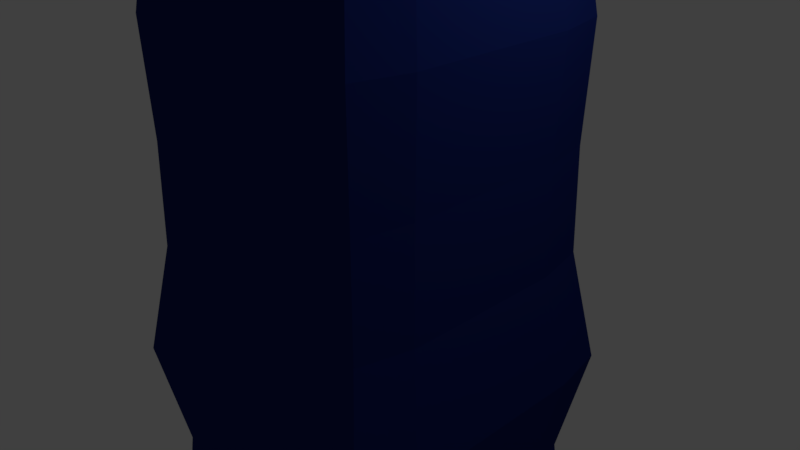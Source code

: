 # Source: obstacle_v0.blend  (saved by Blender 2.79.0; exported with 4.5.12 LTS)
import bpy
from mathutils import Matrix  # noqa: F401  (used for matrix-valued properties, if any)

bpy.ops.wm.read_factory_settings(use_empty=True)
scene = bpy.context.scene
scene.name = 'Scene'

# ---- collections
col_collection_1 = bpy.data.collections.new('Collection 1'); scene.collection.children.link(col_collection_1)

# ---- materials (node trees are filled in below, after node groups)
mat_ground_recife = bpy.data.materials.new('ground_recife')
mat_ground_recife.alpha_threshold = 0.0
mat_ground_recife.use_transparent_shadow = False
mat_ground_recife.diffuse_color = (0.009628, 0.02149, 0.1574, 1.0)
mat_ground_recife.roughness = 0.5
mat_ground_recife.line_color = (0.0, 0.0, 0.0, 1.0)

# ---- material node trees

# ---- world
world_world = bpy.data.worlds.new('World'); scene.world = world_world
world_world.color = (0.05088, 0.05088, 0.05088)
world_world.use_sun_shadow = False
world_world.sun_shadow_jitter_overblur = 0.0
world_world.cycles.sampling_method = 'MANUAL'

# ---- cameras
cam_camera = bpy.data.cameras.new('Camera')
cam_camera.clip_end = 100.0
cam_camera.lens = 35.0
cam_camera.sensor_width = 32.0
cam_camera.sensor_height = 18.0
cam_camera.ortho_scale = 7.314
cam_camera.dof.focus_distance = 0.0
cam_camera.dof.aperture_fstop = 128.0

# ---- lights
light_lamp = bpy.data.lights.new('Lamp', 'POINT')
light_lamp.transmission_factor = 0.0
light_lamp.cutoff_distance = 30.0
light_lamp.energy = 100.0
light_lamp.shadow_buffer_clip_start = 1.001
light_lamp.shadow_soft_size = 0.1
light_lamp.shadow_maximum_resolution = 0.006
light_lamp.use_absolute_resolution = True

# ---- meshes
me_cube_002 = bpy.data.meshes.new('Cube.002')
me_cube_002.from_pydata([(-1.494, -1.494, -6.063), (-1.494, -1.494, 6.063), (-1.494, 1.494, -6.063), (-1.494, 1.494, 6.063), (1.494, -1.494, -6.063), (1.494, -1.494, 6.063), (1.494, 1.494, -6.063), (1.494, 1.494, 6.063), (-1.494, 0.0, -6.063), (-1.494, -1.494, 0.0), (-1.494, 0.0, 6.063), (-1.494, 1.494, 0.0), (0.0, 1.494, -6.063), (0.0, 1.494, 6.063), (1.494, 1.494, 0.0), (1.494, 0.0, -6.063), (1.494, 0.0, 6.063), (1.494, -1.494, 0.0), (0.0, -1.494, -6.063), (0.0, -1.494, 6.063), (0.0, 0.0, 6.063), (0.0, 0.0, -6.063), (0.0, -1.494, 0.0), (1.494, 0.0, 0.0), (0.0, 1.494, 0.0), (-1.494, 0.0, 0.0), (-1.494, -0.7468, -6.063), (-1.494, -1.494, 3.031), (-1.494, 0.7468, 6.063), (-1.494, 1.494, -3.031), (-0.7468, 1.494, -6.063), (0.7468, 1.494, 6.063), (1.494, 1.494, -3.031), (1.494, 0.7468, -6.063), (1.494, -0.7468, 6.063), (1.494, -1.494, -3.031), (0.7468, -1.494, -6.063), (-0.7468, -1.494, 6.063), (-1.494, 0.7468, -6.063), (-1.494, -1.494, -3.031), (-1.494, -0.7468, 6.063), (-1.494, 1.494, 3.031), (0.7468, 1.494, -6.063), (-0.7468, 1.494, 6.063), (1.494, 1.494, 3.031), (1.494, -0.7468, -6.063), (1.494, 0.7468, 6.063), (1.494, -1.494, 3.031), (-0.7468, -1.494, -6.063), (0.7468, -1.494, 6.063), (0.0, -0.7468, 6.063), (0.0, 0.7468, 6.063), (0.7468, 0.0, 6.063), (-0.7468, 0.0, 6.063), (0.0, -0.7468, -6.063), (0.0, 0.7468, -6.063), (-0.7468, 0.0, -6.063), (0.7468, 0.0, -6.063), (-0.7468, -1.494, 0.0), (0.7468, -1.494, 0.0), (0.0, -1.494, -3.031), (0.0, -1.494, 3.031), (1.494, -0.7468, 0.0), (1.494, 0.7468, 0.0), (1.494, 0.0, -3.031), (1.494, 0.0, 3.031), (0.7468, 1.494, 0.0), (-0.7468, 1.494, 0.0), (0.0, 1.494, -3.031), (0.0, 1.494, 3.031), (-1.494, 0.7468, 0.0), (-1.494, -0.7468, 0.0), (-1.494, 0.0, -3.031), (-1.494, 0.0, 3.031), (-1.494, -0.7468, 3.031), (-1.494, -0.7468, -3.031), (-1.494, 0.7468, -3.031), (-0.7468, 1.494, 3.031), (-0.7468, 1.494, -3.031), (0.7468, 1.494, -3.031), (1.494, 0.7468, 3.031), (1.494, 0.7468, -3.031), (1.494, -0.7468, -3.031), (0.7468, -1.494, 3.031), (0.7468, -1.494, -3.031), (-0.7468, -1.494, -3.031), (0.7468, 0.7468, -6.063), (-0.7468, 0.7468, -6.063), (-0.7468, -0.7468, -6.063), (-0.7468, 0.7468, 6.063), (0.7468, 0.7468, 6.063), (0.7468, -0.7468, 6.063), (-0.7468, -0.7468, 6.063), (0.7468, -0.7468, -6.063), (-0.7468, -1.494, 3.031), (1.494, -0.7468, 3.031), (0.7468, 1.494, 3.031), (-1.494, 0.7468, 3.031), (-1.494, -1.12, -6.063), (-1.281, -1.281, 4.547), (-1.494, 1.12, 6.063), (-1.629, 1.629, -4.547), (-1.12, 1.494, -6.063), (1.12, 1.494, 6.063), (1.629, 1.629, -4.547), (1.494, 1.12, -6.063), (1.494, -1.12, 6.063), (1.629, -1.629, -4.547), (1.12, -1.494, -6.063), (-1.12, -1.494, 6.063), (-1.494, 0.3734, -6.063), (-1.761, -1.761, -1.516), (-1.494, -0.3734, 6.063), (-1.457, 1.457, 1.516), (0.3734, 1.494, -6.063), (-0.3734, 1.494, 6.063), (1.457, 1.457, 1.516), (1.494, -0.3734, -6.063), (1.494, 0.3734, 6.063), (1.457, -1.457, 1.516), (-0.3734, -1.494, -6.063), (0.3734, -1.494, 6.063), (0.0, -1.12, 6.063), (0.0, 0.3734, 6.063), (1.12, 0.0, 6.063), (-0.3734, 0.0, 6.063), (0.0, -1.12, -6.063), (0.0, 0.3734, -6.063), (-1.12, 0.0, -6.063), (0.3734, 0.0, -6.063), (-1.12, -1.494, 0.0), (0.3734, -1.494, 0.0), (6.733e-10, -1.629, -4.547), (1.819e-10, -1.457, 1.516), (1.494, -1.12, 0.0), (1.494, 0.3734, 0.0), (1.629, -7.574e-10, -4.547), (1.457, -1.592e-10, 1.516), (1.12, 1.494, 0.0), (-0.3734, 1.494, 0.0), (6.733e-10, 1.629, -4.547), (1.819e-10, 1.457, 1.516), (-1.494, 1.12, 0.0), (-1.494, -0.3734, 0.0), (-1.629, -7.574e-10, -4.547), (-1.457, -1.592e-10, 1.516), (-1.494, -0.3734, -6.063), (-1.457, -1.457, 1.516), (-1.494, 0.3734, 6.063), (-1.761, 1.761, -1.516), (-0.3734, 1.494, -6.063), (0.3734, 1.494, 6.063), (1.761, 1.761, -1.516), (1.494, 0.3734, -6.063), (1.494, -0.3734, 6.063), (1.761, -1.761, -1.516), (0.3734, -1.494, -6.063), (-0.3734, -1.494, 6.063), (-1.494, 1.12, -6.063), (-1.629, -1.629, -4.547), (-1.494, -1.12, 6.063), (-1.281, 1.281, 4.547), (1.12, 1.494, -6.063), (-1.12, 1.494, 6.063), (1.281, 1.281, 4.547), (1.494, -1.12, -6.063), (1.494, 1.12, 6.063), (1.281, -1.281, 4.547), (-1.12, -1.494, -6.063), (1.12, -1.494, 6.063), (0.0, -0.3734, 6.063), (0.0, 1.12, 6.063), (0.3734, 0.0, 6.063), (-1.12, 0.0, 6.063), (0.0, -0.3734, -6.063), (0.0, 1.12, -6.063), (-0.3734, 0.0, -6.063), (1.12, 0.0, -6.063), (-0.3734, -1.494, 0.0), (1.12, -1.494, 0.0), (6.662e-10, -1.761, -1.516), (1.062e-09, -1.281, 4.547), (1.494, -0.3734, 0.0), (1.494, 1.12, 0.0), (1.761, 1.332e-09, -1.516), (1.281, 0.0, 4.547), (0.3734, 1.494, 0.0), (-1.12, 1.494, 0.0), (6.662e-10, 1.761, -1.516), (1.062e-09, 1.281, 4.547), (-1.494, 0.3734, 0.0), (-1.494, -1.12, 0.0), (-1.761, 1.332e-09, -1.516), (-1.281, 0.0, 4.547), (-1.494, -0.3734, 3.031), (-1.494, -1.12, 3.031), (-1.457, -0.7285, 1.516), (-1.281, -0.6403, 4.547), (-1.494, -0.3734, -3.031), (-1.494, -1.12, -3.031), (-1.629, -0.8143, -4.547), (-1.761, -0.8803, -1.516), (-1.494, 1.12, -3.031), (-1.494, 0.3734, -3.031), (-1.629, 0.8143, -4.547), (-1.761, 0.8803, -1.516), (-0.3734, 1.494, 3.031), (-1.12, 1.494, 3.031), (-0.7285, 1.457, 1.516), (-0.6403, 1.281, 4.547), (-0.3734, 1.494, -3.031), (-1.12, 1.494, -3.031), (-0.8143, 1.629, -4.547), (-0.8803, 1.761, -1.516), (1.12, 1.494, -3.031), (0.3734, 1.494, -3.031), (0.8143, 1.629, -4.547), (0.8803, 1.761, -1.516), (1.494, 0.3734, 3.031), (1.494, 1.12, 3.031), (1.457, 0.7285, 1.516), (1.281, 0.6403, 4.547), (1.494, 0.3734, -3.031), (1.494, 1.12, -3.031), (1.629, 0.8143, -4.547), (1.761, 0.8803, -1.516), (1.494, -1.12, -3.031), (1.494, -0.3734, -3.031), (1.629, -0.8143, -4.547), (1.761, -0.8803, -1.516), (0.3734, -1.494, 3.031), (1.12, -1.494, 3.031), (0.7285, -1.457, 1.516), (0.6403, -1.281, 4.547), (0.3734, -1.494, -3.031), (1.12, -1.494, -3.031), (0.8143, -1.629, -4.547), (0.8803, -1.761, -1.516), (-1.12, -1.494, -3.031), (-0.3734, -1.494, -3.031), (-0.8143, -1.629, -4.547), (-0.8803, -1.761, -1.516), (0.7468, 0.3734, -6.063), (0.7468, 1.12, -6.063), (0.3734, 0.7468, -6.063), (1.12, 0.7468, -6.063), (-0.7468, 0.3734, -6.063), (-0.7468, 1.12, -6.063), (-1.12, 0.7468, -6.063), (-0.3734, 0.7468, -6.063), (-0.7468, -1.12, -6.063), (-0.7468, -0.3734, -6.063), (-1.12, -0.7468, -6.063), (-0.3734, -0.7468, -6.063), (-0.7468, 0.3734, 6.063), (-0.7468, 1.12, 6.063), (-0.3734, 0.7468, 6.063), (-1.12, 0.7468, 6.063), (0.7468, 0.3734, 6.063), (0.7468, 1.12, 6.063), (1.12, 0.7468, 6.063), (0.3734, 0.7468, 6.063), (0.7468, -1.12, 6.063), (0.7468, -0.3734, 6.063), (1.12, -0.7468, 6.063), (0.3734, -0.7468, 6.063), (-0.7468, -1.12, 6.063), (-0.7468, -0.3734, 6.063), (-0.3734, -0.7468, 6.063), (-1.12, -0.7468, 6.063), (0.7468, -1.12, -6.063), (0.7468, -0.3734, -6.063), (0.3734, -0.7468, -6.063), (1.12, -0.7468, -6.063), (-1.12, -1.494, 3.031), (-0.3734, -1.494, 3.031), (-0.7285, -1.457, 1.516), (-0.6403, -1.281, 4.547), (1.494, -1.12, 3.031), (1.494, -0.3734, 3.031), (1.457, -0.7285, 1.516), (1.281, -0.6403, 4.547), (1.12, 1.494, 3.031), (0.3734, 1.494, 3.031), (0.7285, 1.457, 1.516), (0.6403, 1.281, 4.547), (-1.494, 1.12, 3.031), (-1.494, 0.3734, 3.031), (-1.457, 0.7285, 1.516), (-1.281, 0.6403, 4.547), (-1.281, 0.3201, 4.547), (-1.457, 0.3643, 1.516), (-1.457, 1.093, 1.516), (0.3201, 1.281, 4.547), (0.3643, 1.457, 1.516), (1.093, 1.457, 1.516), (1.281, -0.3201, 4.547), (1.457, -0.3643, 1.516), (1.457, -1.093, 1.516), (-0.3201, -1.281, 4.547), (-0.3643, -1.457, 1.516), (-1.093, -1.457, 1.516), (1.12, -0.3734, -6.063), (0.3734, -0.3734, -6.063), (0.3734, -1.12, -6.063), (-1.12, -0.3734, 6.063), (-0.3734, -0.3734, 6.063), (-0.3734, -1.12, 6.063), (0.3734, -0.3734, 6.063), (1.12, -0.3734, 6.063), (1.12, -1.12, 6.063), (0.3734, 1.12, 6.063), (1.12, 1.12, 6.063), (1.12, 0.3734, 6.063), (-1.12, 1.12, 6.063), (-0.3734, 1.12, 6.063), (-0.3734, 0.3734, 6.063), (-0.3734, -0.3734, -6.063), (-1.12, -0.3734, -6.063), (-1.12, -1.12, -6.063), (-0.3734, 1.12, -6.063), (-1.12, 1.12, -6.063), (-1.12, 0.3734, -6.063), (1.12, 1.12, -6.063), (0.3734, 1.12, -6.063), (0.3734, 0.3734, -6.063), (-0.4402, -1.761, -1.516), (-0.4071, -1.629, -4.547), (-1.221, -1.629, -4.547), (1.32, -1.761, -1.516), (1.221, -1.629, -4.547), (0.4071, -1.629, -4.547), (0.9604, -1.281, 4.547), (1.093, -1.457, 1.516), (0.3643, -1.457, 1.516), (1.761, -0.4402, -1.516), (1.629, -0.4071, -4.547), (1.629, -1.221, -4.547), (1.761, 1.32, -1.516), (1.629, 1.221, -4.547), (1.629, 0.4071, -4.547), (1.281, 0.9604, 4.547), (1.457, 1.093, 1.516), (1.457, 0.3643, 1.516), (0.4402, 1.761, -1.516), (0.4071, 1.629, -4.547), (1.221, 1.629, -4.547), (-1.32, 1.761, -1.516), (-1.221, 1.629, -4.547), (-0.4071, 1.629, -4.547), (-0.9604, 1.281, 4.547), (-1.093, 1.457, 1.516), (-0.3643, 1.457, 1.516), (-1.761, 0.4402, -1.516), (-1.629, 0.4071, -4.547), (-1.629, 1.221, -4.547), (-1.761, -1.32, -1.516), (-1.629, -1.221, -4.547), (-1.629, -0.4071, -4.547), (-1.281, -0.9604, 4.547), (-1.457, -1.093, 1.516), (-1.457, -0.3643, 1.516), (-1.281, -0.3201, 4.547), (-1.761, -0.4402, -1.516), (-1.761, 1.32, -1.516), (-0.3201, 1.281, 4.547), (-0.4402, 1.761, -1.516), (1.32, 1.761, -1.516), (1.281, 0.3201, 4.547), (1.761, 0.4402, -1.516), (1.761, -1.32, -1.516), (0.3201, -1.281, 4.547), (0.4402, -1.761, -1.516), (-1.32, -1.761, -1.516), (1.12, 0.3734, -6.063), (-0.3734, 0.3734, -6.063), (-0.3734, -1.12, -6.063), (-1.12, 0.3734, 6.063), (0.3734, 0.3734, 6.063), (0.3734, -1.12, 6.063), (-1.12, -1.12, 6.063), (1.12, -1.12, -6.063), (-0.9604, -1.281, 4.547), (1.281, -0.9604, 4.547), (0.9604, 1.281, 4.547), (-1.281, 0.9604, 4.547)], [], [(385, 100, 3, 161), (384, 103, 7, 164), (383, 106, 5, 167), (382, 109, 1, 99), (381, 165, 4, 108), (380, 160, 1, 109), (379, 122, 19, 121), (378, 123, 20, 172), (377, 148, 10, 173), (376, 126, 18, 120), (375, 127, 21, 176), (374, 153, 15, 177), (373, 130, 9, 111), (372, 131, 22, 180), (371, 121, 19, 181), (370, 134, 17, 155), (369, 135, 23, 184), (368, 118, 16, 185), (367, 138, 14, 152), (366, 139, 24, 188), (365, 115, 13, 189), (364, 142, 11, 149), (363, 143, 25, 192), (362, 112, 10, 193), (361, 194, 73, 145), (360, 195, 74, 196), (359, 160, 40, 197), (358, 198, 72, 144), (357, 199, 75, 200), (356, 191, 71, 201), (355, 202, 29, 101), (354, 203, 76, 204), (353, 190, 70, 205), (352, 206, 69, 141), (351, 207, 77, 208), (350, 163, 43, 209), (349, 210, 68, 140), (348, 211, 78, 212), (347, 187, 67, 213), (346, 214, 32, 104), (345, 215, 79, 216), (344, 186, 66, 217), (343, 218, 65, 137), (342, 219, 80, 220), (341, 166, 46, 221), (340, 222, 64, 136), (339, 223, 81, 224), (338, 183, 63, 225), (337, 226, 35, 107), (336, 227, 82, 228), (335, 182, 62, 229), (334, 230, 61, 133), (333, 231, 83, 232), (332, 169, 49, 233), (331, 234, 60, 132), (330, 235, 84, 236), (329, 179, 59, 237), (328, 238, 39, 159), (327, 239, 85, 240), (326, 178, 58, 241), (325, 242, 57, 129), (324, 243, 86, 244), (323, 105, 33, 245), (322, 246, 56, 128), (321, 247, 87, 248), (320, 175, 55, 249), (319, 250, 48, 168), (318, 251, 88, 252), (317, 174, 54, 253), (316, 254, 53, 125), (315, 255, 89, 256), (314, 100, 28, 257), (313, 258, 52, 124), (312, 259, 90, 260), (311, 171, 51, 261), (310, 262, 49, 169), (309, 263, 91, 264), (308, 170, 50, 265), (307, 266, 37, 157), (306, 267, 92, 268), (305, 112, 40, 269), (304, 270, 36, 156), (303, 271, 93, 272), (302, 117, 45, 273), (301, 274, 27, 147), (300, 275, 94, 276), (299, 157, 37, 277), (298, 278, 47, 119), (297, 279, 95, 280), (296, 154, 34, 281), (295, 282, 44, 116), (294, 283, 96, 284), (293, 151, 31, 285), (292, 286, 41, 113), (291, 287, 97, 288), (290, 148, 28, 289), (287, 290, 289, 97), (73, 193, 290, 287), (193, 10, 148, 290), (190, 291, 288, 70), (25, 145, 291, 190), (145, 73, 287, 291), (142, 292, 113, 11), (70, 288, 292, 142), (288, 97, 286, 292), (283, 293, 285, 96), (69, 189, 293, 283), (189, 13, 151, 293), (186, 294, 284, 66), (24, 141, 294, 186), (141, 69, 283, 294), (138, 295, 116, 14), (66, 284, 295, 138), (284, 96, 282, 295), (279, 296, 281, 95), (65, 185, 296, 279), (185, 16, 154, 296), (182, 297, 280, 62), (23, 137, 297, 182), (137, 65, 279, 297), (134, 298, 119, 17), (62, 280, 298, 134), (280, 95, 278, 298), (275, 299, 277, 94), (61, 181, 299, 275), (181, 19, 157, 299), (178, 300, 276, 58), (22, 133, 300, 178), (133, 61, 275, 300), (130, 301, 147, 9), (58, 276, 301, 130), (276, 94, 274, 301), (271, 302, 273, 93), (57, 177, 302, 271), (177, 15, 117, 302), (174, 303, 272, 54), (21, 129, 303, 174), (129, 57, 271, 303), (126, 304, 156, 18), (54, 272, 304, 126), (272, 93, 270, 304), (267, 305, 269, 92), (53, 173, 305, 267), (173, 10, 112, 305), (170, 306, 268, 50), (20, 125, 306, 170), (125, 53, 267, 306), (122, 307, 157, 19), (50, 268, 307, 122), (268, 92, 266, 307), (263, 308, 265, 91), (52, 172, 308, 263), (172, 20, 170, 308), (154, 309, 264, 34), (16, 124, 309, 154), (124, 52, 263, 309), (106, 310, 169, 5), (34, 264, 310, 106), (264, 91, 262, 310), (259, 311, 261, 90), (31, 151, 311, 259), (151, 13, 171, 311), (166, 312, 260, 46), (7, 103, 312, 166), (103, 31, 259, 312), (118, 313, 124, 16), (46, 260, 313, 118), (260, 90, 258, 313), (255, 314, 257, 89), (43, 163, 314, 255), (163, 3, 100, 314), (171, 315, 256, 51), (13, 115, 315, 171), (115, 43, 255, 315), (123, 316, 125, 20), (51, 256, 316, 123), (256, 89, 254, 316), (251, 317, 253, 88), (56, 176, 317, 251), (176, 21, 174, 317), (146, 318, 252, 26), (8, 128, 318, 146), (128, 56, 251, 318), (98, 319, 168, 0), (26, 252, 319, 98), (252, 88, 250, 319), (247, 320, 249, 87), (30, 150, 320, 247), (150, 12, 175, 320), (158, 321, 248, 38), (2, 102, 321, 158), (102, 30, 247, 321), (110, 322, 128, 8), (38, 248, 322, 110), (248, 87, 246, 322), (243, 323, 245, 86), (42, 162, 323, 243), (162, 6, 105, 323), (175, 324, 244, 55), (12, 114, 324, 175), (114, 42, 243, 324), (127, 325, 129, 21), (55, 244, 325, 127), (244, 86, 242, 325), (239, 326, 241, 85), (60, 180, 326, 239), (180, 22, 178, 326), (120, 327, 240, 48), (18, 132, 327, 120), (132, 60, 239, 327), (168, 328, 159, 0), (48, 240, 328, 168), (240, 85, 238, 328), (235, 329, 237, 84), (35, 155, 329, 235), (155, 17, 179, 329), (108, 330, 236, 36), (4, 107, 330, 108), (107, 35, 235, 330), (156, 331, 132, 18), (36, 236, 331, 156), (236, 84, 234, 331), (231, 332, 233, 83), (47, 167, 332, 231), (167, 5, 169, 332), (179, 333, 232, 59), (17, 119, 333, 179), (119, 47, 231, 333), (131, 334, 133, 22), (59, 232, 334, 131), (232, 83, 230, 334), (227, 335, 229, 82), (64, 184, 335, 227), (184, 23, 182, 335), (117, 336, 228, 45), (15, 136, 336, 117), (136, 64, 227, 336), (165, 337, 107, 4), (45, 228, 337, 165), (228, 82, 226, 337), (223, 338, 225, 81), (32, 152, 338, 223), (152, 14, 183, 338), (105, 339, 224, 33), (6, 104, 339, 105), (104, 32, 223, 339), (153, 340, 136, 15), (33, 224, 340, 153), (224, 81, 222, 340), (219, 341, 221, 80), (44, 164, 341, 219), (164, 7, 166, 341), (183, 342, 220, 63), (14, 116, 342, 183), (116, 44, 219, 342), (135, 343, 137, 23), (63, 220, 343, 135), (220, 80, 218, 343), (215, 344, 217, 79), (68, 188, 344, 215), (188, 24, 186, 344), (114, 345, 216, 42), (12, 140, 345, 114), (140, 68, 215, 345), (162, 346, 104, 6), (42, 216, 346, 162), (216, 79, 214, 346), (211, 347, 213, 78), (29, 149, 347, 211), (149, 11, 187, 347), (102, 348, 212, 30), (2, 101, 348, 102), (101, 29, 211, 348), (150, 349, 140, 12), (30, 212, 349, 150), (212, 78, 210, 349), (207, 350, 209, 77), (41, 161, 350, 207), (161, 3, 163, 350), (187, 351, 208, 67), (11, 113, 351, 187), (113, 41, 207, 351), (139, 352, 141, 24), (67, 208, 352, 139), (208, 77, 206, 352), (203, 353, 205, 76), (72, 192, 353, 203), (192, 25, 190, 353), (110, 354, 204, 38), (8, 144, 354, 110), (144, 72, 203, 354), (158, 355, 101, 2), (38, 204, 355, 158), (204, 76, 202, 355), (199, 356, 201, 75), (39, 111, 356, 199), (111, 9, 191, 356), (98, 357, 200, 26), (0, 159, 357, 98), (159, 39, 199, 357), (146, 358, 144, 8), (26, 200, 358, 146), (200, 75, 198, 358), (195, 359, 197, 74), (27, 99, 359, 195), (99, 1, 160, 359), (191, 360, 196, 71), (9, 147, 360, 191), (147, 27, 195, 360), (143, 361, 145, 25), (71, 196, 361, 143), (196, 74, 194, 361), (194, 362, 193, 73), (74, 197, 362, 194), (197, 40, 112, 362), (198, 363, 192, 72), (75, 201, 363, 198), (201, 71, 143, 363), (202, 364, 149, 29), (76, 205, 364, 202), (205, 70, 142, 364), (206, 365, 189, 69), (77, 209, 365, 206), (209, 43, 115, 365), (210, 366, 188, 68), (78, 213, 366, 210), (213, 67, 139, 366), (214, 367, 152, 32), (79, 217, 367, 214), (217, 66, 138, 367), (218, 368, 185, 65), (80, 221, 368, 218), (221, 46, 118, 368), (222, 369, 184, 64), (81, 225, 369, 222), (225, 63, 135, 369), (226, 370, 155, 35), (82, 229, 370, 226), (229, 62, 134, 370), (230, 371, 181, 61), (83, 233, 371, 230), (233, 49, 121, 371), (234, 372, 180, 60), (84, 237, 372, 234), (237, 59, 131, 372), (238, 373, 111, 39), (85, 241, 373, 238), (241, 58, 130, 373), (242, 374, 177, 57), (86, 245, 374, 242), (245, 33, 153, 374), (246, 375, 176, 56), (87, 249, 375, 246), (249, 55, 127, 375), (250, 376, 120, 48), (88, 253, 376, 250), (253, 54, 126, 376), (254, 377, 173, 53), (89, 257, 377, 254), (257, 28, 148, 377), (258, 378, 172, 52), (90, 261, 378, 258), (261, 51, 123, 378), (262, 379, 121, 49), (91, 265, 379, 262), (265, 50, 122, 379), (266, 380, 109, 37), (92, 269, 380, 266), (269, 40, 160, 380), (270, 381, 108, 36), (93, 273, 381, 270), (273, 45, 165, 381), (274, 382, 99, 27), (94, 277, 382, 274), (277, 37, 109, 382), (278, 383, 167, 47), (95, 281, 383, 278), (281, 34, 106, 383), (282, 384, 164, 44), (96, 285, 384, 282), (285, 31, 103, 384), (286, 385, 161, 41), (97, 289, 385, 286), (289, 28, 100, 385)])
me_cube_002.materials.append(mat_ground_recife)
me_cube_002.use_remesh_preserve_volume = False
me_cube_002.use_remesh_preserve_attributes = False
me_cube_002.use_mirror_vertex_groups = False
me_cube_002.update()
me_cube = bpy.data.meshes.new('Cube')
me_cube.from_pydata([(1.0, 1.0, -1.0), (1.0, -1.0, -1.0), (-1.0, -1.0, -1.0), (-1.0, 1.0, -1.0), (1.0, 1.0, 1.0), (1.0, -1.0, 1.0), (-1.0, -1.0, 1.0), (-1.0, 1.0, 1.0)], [], [(0, 1, 2, 3), (4, 7, 6, 5), (0, 4, 5, 1), (1, 5, 6, 2), (2, 6, 7, 3), (4, 0, 3, 7)])
me_cube.materials.append(mat_ground_recife)
me_cube.use_remesh_preserve_volume = False
me_cube.use_remesh_preserve_attributes = False
me_cube.use_mirror_vertex_groups = False
me_cube.update()

# ---- objects
ob_cube_001 = bpy.data.objects.new('Cube.001', me_cube_002)
ob_cube = bpy.data.objects.new('Cube', me_cube)
ob_lamp = bpy.data.objects.new('Lamp', light_lamp)
ob_camera = bpy.data.objects.new('Camera', cam_camera)

# ---- transforms, parenting, visibility, modifiers, constraints
ob_cube_001.location = (0.0, 0.0, 0.0)
ob_cube_001.lineart.crease_threshold = 0.0
_m = ob_cube_001.modifiers.new('Displace', 'DISPLACE')
ob_cube.location = (0.0, 0.0, 0.0)
ob_cube.lock_rotations_4d = False
ob_cube.empty_display_type = 'ARROWS'
ob_cube.lineart.crease_threshold = 0.0
ob_lamp.location = (4.076, 1.005, 5.904)
ob_lamp.rotation_euler = (0.6503, 0.05522, 1.866)
ob_lamp.lock_rotations_4d = False
ob_lamp.empty_display_type = 'ARROWS'
ob_lamp.color = (0.0, 0.0, 0.0, 0.0)
ob_lamp.lineart.crease_threshold = 0.0
ob_camera.location = (7.481, -6.508, 5.344)
ob_camera.rotation_euler = (1.109, 0.0, 0.8149)
ob_camera.lock_rotations_4d = False
ob_camera.empty_display_type = 'ARROWS'
ob_camera.color = (0.0, 0.0, 0.0, 0.0)
ob_camera.display_type = 'WIRE'
ob_camera.lineart.crease_threshold = 0.0

# ---- collection membership
col_collection_1.objects.link(ob_cube_001)
col_collection_1.objects.link(ob_cube)
col_collection_1.objects.link(ob_lamp)
col_collection_1.objects.link(ob_camera)

# ---- scene / render settings (as saved in the file)
scene.camera = ob_camera
scene.frame_start = 1; scene.frame_end = 250; scene.frame_set(1)
scene.render.engine = 'BLENDER_EEVEE_NEXT'
scene.render.resolution_percentage = 50
scene.render.dither_intensity = 0.0
scene.cycles.use_denoising = False
scene.cycles.samples = 128
scene.cycles.sampling_pattern = 'TABULATED_SOBOL'
scene.cycles.use_adaptive_sampling = False
scene.cycles.use_light_tree = False
scene.cycles.blur_glossy = 0.0
scene.cycles.sample_clamp_indirect = 0.0
scene.view_settings.view_transform = 'Standard'
bpy.context.view_layer.update()
